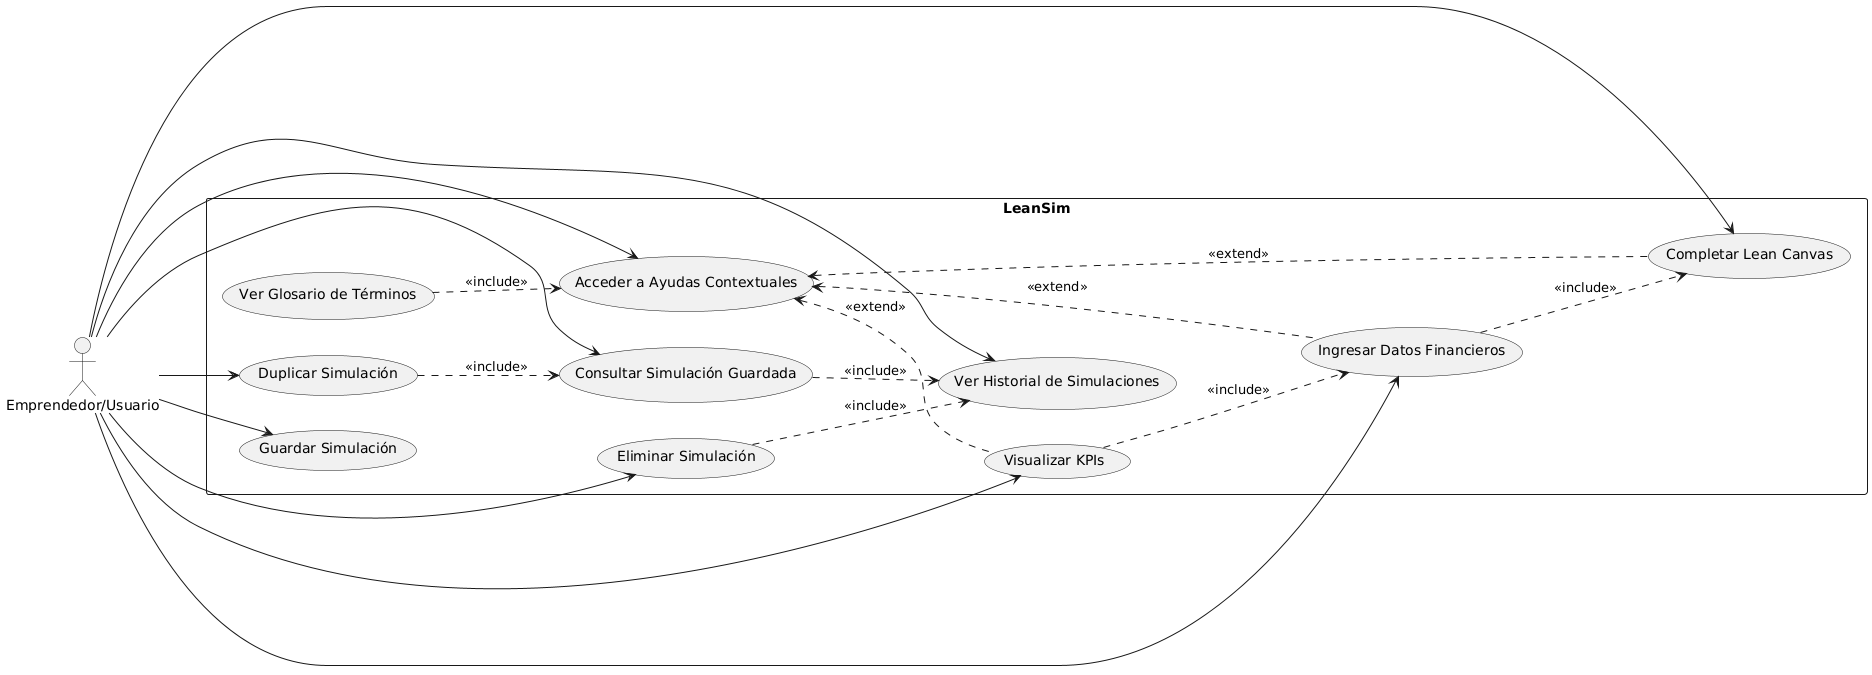

The diagram above was rendered by PlantUML. Its source (embedded in the PNG):
@startuml
left to right direction
skinparam packageStyle rectangle

actor "Emprendedor/Usuario" as user

rectangle "LeanSim" {
  usecase "Completar Lean Canvas" as UC1
  usecase "Ingresar Datos Financieros" as UC2
  usecase "Visualizar KPIs" as UC3
  usecase "Guardar Simulación" as UC4
  usecase "Ver Historial de Simulaciones" as UC5
  usecase "Consultar Simulación Guardada" as UC6
  usecase "Duplicar Simulación" as UC7
  usecase "Eliminar Simulación" as UC8
  usecase "Acceder a Ayudas Contextuales" as UC9
  usecase "Ver Glosario de Términos" as UC10

  user --> UC1
  user --> UC2
  user --> UC3
  user --> UC4
  user --> UC5
  user --> UC6
  user --> UC7
  user --> UC8
  user --> UC9

  UC9 <.. UC1 : <<extend>>
  UC9 <.. UC2 : <<extend>>
  UC9 <.. UC3 : <<extend>>

  UC3 ..> UC2 : <<include>>
  UC2 ..> UC1 : <<include>>

  UC6 ..> UC5 : <<include>>
  UC7 ..> UC6 : <<include>>
  UC8 ..> UC5 : <<include>>

  UC10 ..> UC9 : <<include>>
}
@enduml